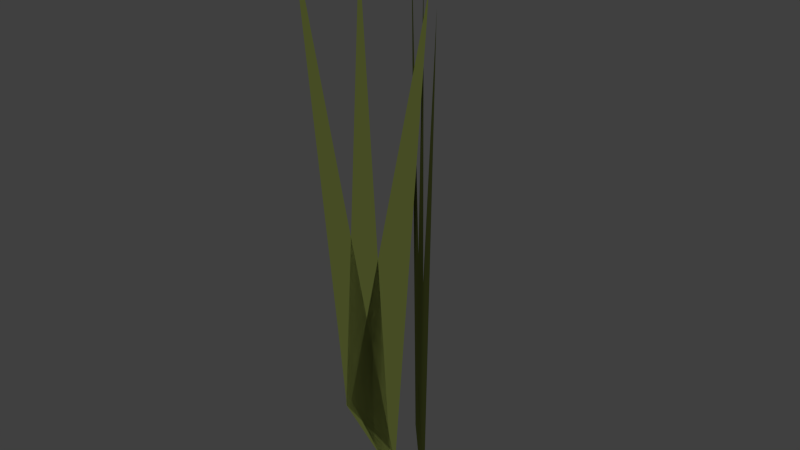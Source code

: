 # Source: grass.blend  (saved by Blender 2.75.0; exported with 4.5.12 LTS)
import bpy
from mathutils import Matrix  # noqa: F401  (used for matrix-valued properties, if any)

bpy.ops.wm.read_factory_settings(use_empty=True)
scene = bpy.context.scene
scene.name = 'Scene'

# ---- collections
col_collection_1 = bpy.data.collections.new('Collection 1'); scene.collection.children.link(col_collection_1)

# ---- materials (node trees are filled in below, after node groups)
mat_material_002 = bpy.data.materials.new('Material.002')
mat_material_002.alpha_threshold = 0.0
mat_material_002.use_transparent_shadow = False
mat_material_002.diffuse_color = (0.1407, 0.1679, 0.04119, 1.0)
mat_material_002.roughness = 0.5
mat_material_002.specular_intensity = 0.0

# ---- material node trees

# ---- world
world_world = bpy.data.worlds.new('World'); scene.world = world_world
world_world.color = (0.05088, 0.05088, 0.05088)
world_world.use_sun_shadow = False
world_world.sun_shadow_jitter_overblur = 0.0
world_world.cycles.sampling_method = 'MANUAL'
world_world.cycles.sample_map_resolution = 256

# ---- meshes
me_plane_007 = bpy.data.meshes.new('Plane.007')
me_plane_007.from_pydata([(-0.1581, -0.03123, -0.07587), (0.01078, -0.03123, -0.06343), (-0.3131, -0.03123, 0.7562), (-0.1605, -0.03123, -0.07625), (0.005338, -0.03123, -0.1106), (-0.0814, -0.03123, 0.7665), (-0.14, -0.03123, -0.05342), (0.01506, -0.03123, -0.1215), (0.1123, -0.03123, 0.7545), (-0.04812, 0.04855, -0.07587), (0.1037, -0.02559, -0.06343), (-0.1874, 0.1166, 0.7562), (-0.05025, 0.04959, -0.07625), (0.09876, -0.0232, -0.1106), (0.02083, 0.01487, 0.7665), (-0.03187, 0.04061, -0.05342), (0.1075, -0.02747, -0.1215), (0.1949, -0.07015, 0.7545)], [], [(3, 4, 5), (0, 1, 2), (6, 7, 8), (12, 13, 14), (9, 10, 11), (15, 16, 17)])
me_plane_007.materials.append(mat_material_002)
me_plane_007.use_remesh_preserve_volume = False
me_plane_007.use_remesh_preserve_attributes = False
me_plane_007.use_mirror_vertex_groups = False
me_plane_007.update()

# ---- objects
ob_grass = bpy.data.objects.new('grass', me_plane_007)

# ---- transforms, parenting, visibility, modifiers, constraints
ob_grass.location = (0.0, 0.0, 0.0)
ob_grass.rotation_euler = (0.0, -0.0, -0.3582)
ob_grass.lineart.crease_threshold = 0.0

# ---- collection membership
col_collection_1.objects.link(ob_grass)

# ---- scene / render settings (as saved in the file)
scene.frame_start = 1; scene.frame_end = 250; scene.frame_set(1)
scene.render.engine = 'BLENDER_EEVEE_NEXT'
scene.render.resolution_percentage = 50
scene.render.dither_intensity = 0.0
scene.cycles.use_denoising = False
scene.cycles.samples = 10
scene.cycles.sampling_pattern = 'TABULATED_SOBOL'
scene.cycles.light_sampling_threshold = 0.0
scene.cycles.use_adaptive_sampling = False
scene.cycles.use_light_tree = False
scene.cycles.blur_glossy = 0.0
scene.cycles.pixel_filter_type = 'GAUSSIAN'
scene.cycles.sample_clamp_indirect = 0.0
scene.view_settings.view_transform = 'Standard'
bpy.context.view_layer.update()

# ---- added for rendering (the .blend has no active camera and no usable light): camera, sun
cam_auto = bpy.data.cameras.new('AutoCamera')
cam_auto.lens = 50.0
cam_auto.sensor_width = 36.0
cam_auto.clip_end = 1000.0
ob_auto_camera = bpy.data.objects.new('AutoCamera', cam_auto)
scene.collection.objects.link(ob_auto_camera)
ob_auto_camera.location = (0.968761, -1.17672, 1.13529)
ob_auto_camera.rotation_euler = (1.09748, -7.21219e-08, 0.694738)
scene.camera = ob_auto_camera
light_auto_sun = bpy.data.lights.new('AutoSun', 'SUN')
light_auto_sun.energy = 3.0
light_auto_sun.angle = 0.0523599
ob_auto_sun = bpy.data.objects.new('AutoSun', light_auto_sun)
scene.collection.objects.link(ob_auto_sun)
ob_auto_sun.rotation_euler = (0.872665, 0.174533, 0.523599)
bpy.context.view_layer.update()
